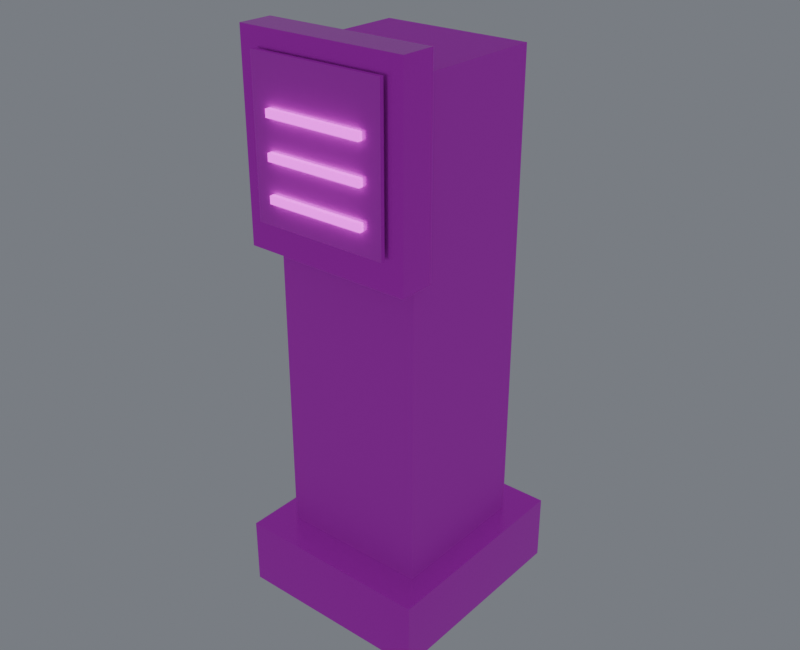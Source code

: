 # Source: access_console_a.blend  (saved by Blender 4.5.87; exported with 4.5.12 LTS)
import bpy
from mathutils import Matrix  # noqa: F401  (used for matrix-valued properties, if any)

bpy.ops.wm.read_factory_settings(use_empty=True)
scene = bpy.context.scene
scene.name = 'Component_access_console_a'

# ---- collections
col_access_console_a = bpy.data.collections.new('access_console_a_制作源'); scene.collection.children.link(col_access_console_a)
col_access_console_a_1 = bpy.data.collections.new('access_console_a_输出包'); scene.collection.children.link(col_access_console_a_1)
col_01______access_console_a = bpy.data.collections.new('01_制作组件_access_console_a'); scene.collection.children.link(col_01______access_console_a)

# ---- images (referenced by path relative to the original .blend; pixels are not part of the script)
import os
ASSET_DIR = os.environ.get("B2B_ASSET_DIR", "")  # directory of the original .blend (textures are referenced by path, not embedded)
HERE = os.path.dirname(os.path.abspath(__file__))  # packed textures are extracted next to this script under _unpacked/

def load_image(name, relpath, width, height, colorspace="sRGB"):
    """Load a texture the original file referenced (path relative to the .blend, or extracted next to this script)."""
    p = next((c for c in (os.path.join(HERE, relpath), os.path.join(ASSET_DIR, relpath)) if relpath and os.path.exists(c)), "")
    if p:
        img = bpy.data.images.load(p, check_existing=True)
        img.name = name
    else:  # same state as the original file: an image datablock whose file is absent (Cycles renders it pink)
        img = bpy.data.images.new(name, width, height)
        img.source = "FILE"
        img.filepath = "//" + (relpath or name)
    img.colorspace_settings.name = colorspace
    return img
img_10x10_512_png = load_image('设施低亮多巴胺色盘_10x10_512.png', '设施低亮多巴胺色盘_10x10_512.png', 1024, 1024, 'sRGB')

# ---- materials (node trees are filled in below, after node groups)
mat_01 = bpy.data.materials.new('01_精工金属_紫色骨架')
mat_02 = bpy.data.materials.new('02_细腻哑光_青绿大面')
mat_03 = bpy.data.materials.new('03_清漆反光_紫粉点缀')
mat_04_______ui = bpy.data.materials.new('04_柔和自发光_UI灯光')

# ---- material node trees
mat_01.use_nodes = True; mat_01.node_tree.nodes.clear()
_N = mat_01.node_tree.nodes; _L = mat_01.node_tree.links
n0 = _N.new('ShaderNodeUVMap'); n0.name = 'UV 贴图'; n0.location = (0, 0)
n0.uv_map = 'PaletteUV'
n1 = _N.new('ShaderNodeTexImage'); n1.name = '图像纹理'; n1.location = (0, 0)
n1.image = img_10x10_512_png
n1.interpolation = 'Closest'
n2 = _N.new('ShaderNodeBsdfPrincipled'); n2.name = '原理化 BSDF'; n2.location = (0, 0)
n2.inputs[1].default_value = 0.86
n2.inputs[2].default_value = 0.27
n3 = _N.new('ShaderNodeOutputMaterial'); n3.name = '材质输出'; n3.location = (0, 0)
_L.new(n0.outputs[0], n1.inputs[0])
_L.new(n1.outputs[0], n2.inputs[0])
_L.new(n2.outputs[0], n3.inputs[0])
n3.is_active_output = True
mat_02.use_nodes = True; mat_02.node_tree.nodes.clear()
_N = mat_02.node_tree.nodes; _L = mat_02.node_tree.links
n0 = _N.new('ShaderNodeUVMap'); n0.name = 'UV Map'; n0.location = (0, 0)
n0.uv_map = 'PaletteUV'
n1 = _N.new('ShaderNodeTexImage'); n1.name = 'Image Texture'; n1.location = (0, 0)
n1.image = img_10x10_512_png
n1.interpolation = 'Closest'
n2 = _N.new('ShaderNodeBsdfPrincipled'); n2.name = 'Principled BSDF'; n2.location = (0, 0)
n2.inputs[1].default_value = 0.02
n2.inputs[2].default_value = 0.7
n3 = _N.new('ShaderNodeOutputMaterial'); n3.name = 'Material Output'; n3.location = (0, 0)
_L.new(n0.outputs[0], n1.inputs[0])
_L.new(n1.outputs[0], n2.inputs[0])
_L.new(n2.outputs[0], n3.inputs[0])
n3.is_active_output = True
mat_03.use_nodes = True; mat_03.node_tree.nodes.clear()
_N = mat_03.node_tree.nodes; _L = mat_03.node_tree.links
n0 = _N.new('ShaderNodeUVMap'); n0.name = 'UV 贴图'; n0.location = (0, 0)
n0.uv_map = 'PaletteUV'
n1 = _N.new('ShaderNodeTexImage'); n1.name = '图像纹理'; n1.location = (0, 0)
n1.image = img_10x10_512_png
n1.interpolation = 'Closest'
n2 = _N.new('ShaderNodeBsdfPrincipled'); n2.name = '原理化 BSDF'; n2.location = (0, 0)
n2.inputs[1].default_value = 0.16
n2.inputs[2].default_value = 0.14
n3 = _N.new('ShaderNodeOutputMaterial'); n3.name = '材质输出'; n3.location = (0, 0)
_L.new(n0.outputs[0], n1.inputs[0])
_L.new(n1.outputs[0], n2.inputs[0])
_L.new(n2.outputs[0], n3.inputs[0])
n3.is_active_output = True
mat_04_______ui.use_nodes = True; mat_04_______ui.node_tree.nodes.clear()
_N = mat_04_______ui.node_tree.nodes; _L = mat_04_______ui.node_tree.links
n0 = _N.new('ShaderNodeUVMap'); n0.name = 'UV 贴图'; n0.location = (0, 0)
n0.uv_map = 'PaletteUV'
n1 = _N.new('ShaderNodeTexImage'); n1.name = '图像纹理'; n1.location = (0, 0)
n1.image = img_10x10_512_png
n1.interpolation = 'Closest'
n2 = _N.new('ShaderNodeBsdfPrincipled'); n2.name = '原理化 BSDF'; n2.location = (0, 0)
n2.inputs[2].default_value = 0.36
n2.inputs[28].default_value = 1.5
n3 = _N.new('ShaderNodeOutputMaterial'); n3.name = '材质输出'; n3.location = (0, 0)
_L.new(n0.outputs[0], n1.inputs[0])
_L.new(n1.outputs[0], n2.inputs[0])
_L.new(n2.outputs[0], n3.inputs[0])
_L.new(n1.outputs[0], n2.inputs[27])
n3.is_active_output = True

# ---- world
world_component_studio = bpy.data.worlds.new('Component_Studio'); scene.world = world_component_studio
world_component_studio.use_nodes = True; world_component_studio.node_tree.nodes.clear()
_N = world_component_studio.node_tree.nodes; _L = world_component_studio.node_tree.links
n0 = _N.new('ShaderNodeBackground'); n0.name = 'Background'; n0.location = (-200, 100)
n0.inputs[0].default_value = (0.3, 0.32, 0.36, 1.0)
n0.inputs[1].default_value = 0.45
n1 = _N.new('ShaderNodeOutputWorld'); n1.name = 'World Output'; n1.location = (200, 100)
_L.new(n0.outputs[0], n1.inputs[0])
n1.is_active_output = True

# ---- meshes
me_00_mesh = bpy.data.meshes.new('立式访问终端_制作_部件00_Mesh')
me_00_mesh.from_pydata([(-0.35, -0.376, 0.0), (-0.35, -0.376, 0.24), (-0.35, 0.384, 0.0), (-0.35, 0.384, 0.24), (0.35, -0.376, 0.0), (0.35, -0.376, 0.24), (0.35, 0.384, 0.0), (0.35, 0.384, 0.24)], [], [(0, 1, 3, 2), (2, 3, 7, 6), (6, 7, 5, 4), (4, 5, 1, 0), (2, 6, 4, 0), (7, 3, 1, 5)])
_uv = me_00_mesh.uv_layers.new(name='PaletteUV')
_uv.uv.foreach_set('vector', [0.926, 0.426, 0.974, 0.426, 0.974, 0.474, 0.926, 0.474, 0.926, 0.426, 0.974, 0.426, 0.974, 0.474, 0.926, 0.474, 0.926, 0.426, 0.974, 0.426, 0.974, 0.474, 0.926, 0.474, 0.926, 0.426, 0.974, 0.426, 0.974, 0.474, 0.926, 0.474, 0.926, 0.426, 0.974, 0.426, 0.974, 0.474, 0.926, 0.474, 0.926, 0.426, 0.974, 0.426, 0.974, 0.474, 0.926, 0.474])
me_00_mesh.materials.append(mat_01)
me_00_mesh.update()
me_01_mesh = bpy.data.meshes.new('立式访问终端_制作_部件01_Mesh')
me_01_mesh.from_pydata([(-0.265, -0.256, 0.19), (-0.265, -0.256, 1.91), (-0.265, 0.264, 0.19), (-0.265, 0.264, 1.91), (0.265, -0.256, 0.19), (0.265, -0.256, 1.91), (0.265, 0.264, 0.19), (0.265, 0.264, 1.91)], [], [(0, 1, 3, 2), (2, 3, 7, 6), (6, 7, 5, 4), (4, 5, 1, 0), (2, 6, 4, 0), (7, 3, 1, 5)])
_uv = me_01_mesh.uv_layers.new(name='PaletteUV')
_uv.uv.foreach_set('vector', [0.926, 0.526, 0.974, 0.526, 0.974, 0.574, 0.926, 0.574, 0.926, 0.526, 0.974, 0.526, 0.974, 0.574, 0.926, 0.574, 0.926, 0.526, 0.974, 0.526, 0.974, 0.574, 0.926, 0.574, 0.926, 0.526, 0.974, 0.526, 0.974, 0.574, 0.926, 0.574, 0.926, 0.526, 0.974, 0.526, 0.974, 0.574, 0.926, 0.574, 0.926, 0.526, 0.974, 0.526, 0.974, 0.574, 0.926, 0.574])
me_01_mesh.materials.append(mat_02)
me_01_mesh.update()
me_02_mesh = bpy.data.meshes.new('立式访问终端_制作_部件02_Mesh')
me_02_mesh.from_pydata([(-0.3, -0.346, 1.31), (-0.3, -0.346, 1.99), (-0.3, -0.226, 1.31), (-0.3, -0.226, 1.99), (0.3, -0.346, 1.31), (0.3, -0.346, 1.99), (0.3, -0.226, 1.31), (0.3, -0.226, 1.99)], [], [(0, 1, 3, 2), (2, 3, 7, 6), (6, 7, 5, 4), (4, 5, 1, 0), (2, 6, 4, 0), (7, 3, 1, 5)])
_uv = me_02_mesh.uv_layers.new(name='PaletteUV')
_uv.uv.foreach_set('vector', [0.926, 0.126, 0.974, 0.126, 0.974, 0.174, 0.926, 0.174, 0.926, 0.126, 0.974, 0.126, 0.974, 0.174, 0.926, 0.174, 0.926, 0.126, 0.974, 0.126, 0.974, 0.174, 0.926, 0.174, 0.926, 0.126, 0.974, 0.126, 0.974, 0.174, 0.926, 0.174, 0.926, 0.126, 0.974, 0.126, 0.974, 0.174, 0.926, 0.174, 0.926, 0.126, 0.974, 0.126, 0.974, 0.174, 0.926, 0.174])
me_02_mesh.materials.append(mat_01)
me_02_mesh.update()
me_03_mesh = bpy.data.meshes.new('立式访问终端_制作_部件03_Mesh')
me_03_mesh.from_pydata([(-0.24, -0.368, 1.41), (-0.24, -0.368, 1.93), (-0.24, -0.354, 1.41), (-0.24, -0.354, 1.93), (0.24, -0.368, 1.41), (0.24, -0.368, 1.93), (0.24, -0.354, 1.41), (0.24, -0.354, 1.93)], [], [(0, 1, 3, 2), (2, 3, 7, 6), (6, 7, 5, 4), (4, 5, 1, 0), (2, 6, 4, 0), (7, 3, 1, 5)])
_uv = me_03_mesh.uv_layers.new(name='PaletteUV')
_uv.uv.foreach_set('vector', [0.626, 0.326, 0.674, 0.326, 0.674, 0.374, 0.626, 0.374, 0.626, 0.326, 0.674, 0.326, 0.674, 0.374, 0.626, 0.374, 0.626, 0.326, 0.674, 0.326, 0.674, 0.374, 0.626, 0.374, 0.626, 0.326, 0.674, 0.326, 0.674, 0.374, 0.626, 0.374, 0.626, 0.326, 0.674, 0.326, 0.674, 0.374, 0.626, 0.374, 0.626, 0.326, 0.674, 0.326, 0.674, 0.374, 0.626, 0.374])
me_03_mesh.materials.append(mat_03)
me_03_mesh.update()
me_mesh = bpy.data.meshes.new('立式访问终端_制作_自发光_Mesh')
me_mesh.from_pydata([(-0.175, -0.384, 1.487), (-0.175, -0.384, 1.513), (-0.175, -0.368, 1.487), (-0.175, -0.368, 1.513), (0.175, -0.384, 1.487), (0.175, -0.384, 1.513), (0.175, -0.368, 1.487), (0.175, -0.368, 1.513)], [], [(0, 1, 3, 2), (2, 3, 7, 6), (6, 7, 5, 4), (4, 5, 1, 0), (2, 6, 4, 0), (7, 3, 1, 5)])
_uv = me_mesh.uv_layers.new(name='PaletteUV')
_uv.uv.foreach_set('vector', [0.626, 0.426, 0.674, 0.426, 0.674, 0.474, 0.626, 0.474, 0.626, 0.426, 0.674, 0.426, 0.674, 0.474, 0.626, 0.474, 0.626, 0.426, 0.674, 0.426, 0.674, 0.474, 0.626, 0.474, 0.626, 0.426, 0.674, 0.426, 0.674, 0.474, 0.626, 0.474, 0.626, 0.426, 0.674, 0.426, 0.674, 0.474, 0.626, 0.474, 0.626, 0.426, 0.674, 0.426, 0.674, 0.474, 0.626, 0.474])
me_mesh.materials.append(mat_04_______ui)
me_mesh.update()
me_mesh_001 = bpy.data.meshes.new('立式访问终端_制作_自发光_Mesh.001')
me_mesh_001.from_pydata([(-0.175, -0.384, 1.617), (-0.175, -0.384, 1.643), (-0.175, -0.368, 1.617), (-0.175, -0.368, 1.643), (0.175, -0.384, 1.617), (0.175, -0.384, 1.643), (0.175, -0.368, 1.617), (0.175, -0.368, 1.643)], [], [(0, 1, 3, 2), (2, 3, 7, 6), (6, 7, 5, 4), (4, 5, 1, 0), (2, 6, 4, 0), (7, 3, 1, 5)])
_uv = me_mesh_001.uv_layers.new(name='PaletteUV')
_uv.uv.foreach_set('vector', [0.626, 0.426, 0.674, 0.426, 0.674, 0.474, 0.626, 0.474, 0.626, 0.426, 0.674, 0.426, 0.674, 0.474, 0.626, 0.474, 0.626, 0.426, 0.674, 0.426, 0.674, 0.474, 0.626, 0.474, 0.626, 0.426, 0.674, 0.426, 0.674, 0.474, 0.626, 0.474, 0.626, 0.426, 0.674, 0.426, 0.674, 0.474, 0.626, 0.474, 0.626, 0.426, 0.674, 0.426, 0.674, 0.474, 0.626, 0.474])
me_mesh_001.materials.append(mat_04_______ui)
me_mesh_001.update()
me_mesh_002 = bpy.data.meshes.new('立式访问终端_制作_自发光_Mesh.002')
me_mesh_002.from_pydata([(-0.175, -0.384, 1.747), (-0.175, -0.384, 1.773), (-0.175, -0.368, 1.747), (-0.175, -0.368, 1.773), (0.175, -0.384, 1.747), (0.175, -0.384, 1.773), (0.175, -0.368, 1.747), (0.175, -0.368, 1.773)], [], [(0, 1, 3, 2), (2, 3, 7, 6), (6, 7, 5, 4), (4, 5, 1, 0), (2, 6, 4, 0), (7, 3, 1, 5)])
_uv = me_mesh_002.uv_layers.new(name='PaletteUV')
_uv.uv.foreach_set('vector', [0.626, 0.426, 0.674, 0.426, 0.674, 0.474, 0.626, 0.474, 0.626, 0.426, 0.674, 0.426, 0.674, 0.474, 0.626, 0.474, 0.626, 0.426, 0.674, 0.426, 0.674, 0.474, 0.626, 0.474, 0.626, 0.426, 0.674, 0.426, 0.674, 0.474, 0.626, 0.474, 0.626, 0.426, 0.674, 0.426, 0.674, 0.474, 0.626, 0.474, 0.626, 0.426, 0.674, 0.426, 0.674, 0.474, 0.626, 0.474])
me_mesh_002.materials.append(mat_04_______ui)
me_mesh_002.update()
me_00_mesh_1 = bpy.data.meshes.new('立式访问终端_输出_部件00_Mesh')
me_00_mesh_1.from_pydata([(-0.35, -0.376, 0.0), (-0.35, -0.376, 0.24), (-0.35, 0.384, 0.0), (-0.35, 0.384, 0.24), (0.35, -0.376, 0.0), (0.35, -0.376, 0.24), (0.35, 0.384, 0.0), (0.35, 0.384, 0.24)], [], [(0, 1, 3, 2), (2, 3, 7, 6), (6, 7, 5, 4), (4, 5, 1, 0), (2, 6, 4, 0), (7, 3, 1, 5)])
_uv = me_00_mesh_1.uv_layers.new(name='PaletteUV')
_uv.uv.foreach_set('vector', [0.926, 0.426, 0.974, 0.426, 0.974, 0.474, 0.926, 0.474, 0.926, 0.426, 0.974, 0.426, 0.974, 0.474, 0.926, 0.474, 0.926, 0.426, 0.974, 0.426, 0.974, 0.474, 0.926, 0.474, 0.926, 0.426, 0.974, 0.426, 0.974, 0.474, 0.926, 0.474, 0.926, 0.426, 0.974, 0.426, 0.974, 0.474, 0.926, 0.474, 0.926, 0.426, 0.974, 0.426, 0.974, 0.474, 0.926, 0.474])
me_00_mesh_1.materials.append(mat_01)
me_00_mesh_1.update()
me_01_mesh_1 = bpy.data.meshes.new('立式访问终端_输出_部件01_Mesh')
me_01_mesh_1.from_pydata([(-0.265, -0.256, 0.19), (-0.265, -0.256, 1.91), (-0.265, 0.264, 0.19), (-0.265, 0.264, 1.91), (0.265, -0.256, 0.19), (0.265, -0.256, 1.91), (0.265, 0.264, 0.19), (0.265, 0.264, 1.91)], [], [(0, 1, 3, 2), (2, 3, 7, 6), (6, 7, 5, 4), (4, 5, 1, 0), (2, 6, 4, 0), (7, 3, 1, 5)])
_uv = me_01_mesh_1.uv_layers.new(name='PaletteUV')
_uv.uv.foreach_set('vector', [0.926, 0.526, 0.974, 0.526, 0.974, 0.574, 0.926, 0.574, 0.926, 0.526, 0.974, 0.526, 0.974, 0.574, 0.926, 0.574, 0.926, 0.526, 0.974, 0.526, 0.974, 0.574, 0.926, 0.574, 0.926, 0.526, 0.974, 0.526, 0.974, 0.574, 0.926, 0.574, 0.926, 0.526, 0.974, 0.526, 0.974, 0.574, 0.926, 0.574, 0.926, 0.526, 0.974, 0.526, 0.974, 0.574, 0.926, 0.574])
me_01_mesh_1.materials.append(mat_02)
me_01_mesh_1.update()
me_02_mesh_1 = bpy.data.meshes.new('立式访问终端_输出_部件02_Mesh')
me_02_mesh_1.from_pydata([(-0.3, -0.346, 1.31), (-0.3, -0.346, 1.99), (-0.3, -0.226, 1.31), (-0.3, -0.226, 1.99), (0.3, -0.346, 1.31), (0.3, -0.346, 1.99), (0.3, -0.226, 1.31), (0.3, -0.226, 1.99)], [], [(0, 1, 3, 2), (2, 3, 7, 6), (6, 7, 5, 4), (4, 5, 1, 0), (2, 6, 4, 0), (7, 3, 1, 5)])
_uv = me_02_mesh_1.uv_layers.new(name='PaletteUV')
_uv.uv.foreach_set('vector', [0.926, 0.126, 0.974, 0.126, 0.974, 0.174, 0.926, 0.174, 0.926, 0.126, 0.974, 0.126, 0.974, 0.174, 0.926, 0.174, 0.926, 0.126, 0.974, 0.126, 0.974, 0.174, 0.926, 0.174, 0.926, 0.126, 0.974, 0.126, 0.974, 0.174, 0.926, 0.174, 0.926, 0.126, 0.974, 0.126, 0.974, 0.174, 0.926, 0.174, 0.926, 0.126, 0.974, 0.126, 0.974, 0.174, 0.926, 0.174])
me_02_mesh_1.materials.append(mat_01)
me_02_mesh_1.update()
me_03_mesh_1 = bpy.data.meshes.new('立式访问终端_输出_部件03_Mesh')
me_03_mesh_1.from_pydata([(-0.24, -0.368, 1.41), (-0.24, -0.368, 1.93), (-0.24, -0.354, 1.41), (-0.24, -0.354, 1.93), (0.24, -0.368, 1.41), (0.24, -0.368, 1.93), (0.24, -0.354, 1.41), (0.24, -0.354, 1.93)], [], [(0, 1, 3, 2), (2, 3, 7, 6), (6, 7, 5, 4), (4, 5, 1, 0), (2, 6, 4, 0), (7, 3, 1, 5)])
_uv = me_03_mesh_1.uv_layers.new(name='PaletteUV')
_uv.uv.foreach_set('vector', [0.626, 0.326, 0.674, 0.326, 0.674, 0.374, 0.626, 0.374, 0.626, 0.326, 0.674, 0.326, 0.674, 0.374, 0.626, 0.374, 0.626, 0.326, 0.674, 0.326, 0.674, 0.374, 0.626, 0.374, 0.626, 0.326, 0.674, 0.326, 0.674, 0.374, 0.626, 0.374, 0.626, 0.326, 0.674, 0.326, 0.674, 0.374, 0.626, 0.374, 0.626, 0.326, 0.674, 0.326, 0.674, 0.374, 0.626, 0.374])
me_03_mesh_1.materials.append(mat_03)
me_03_mesh_1.update()
me_mesh_1 = bpy.data.meshes.new('立式访问终端_输出_自发光_Mesh')
me_mesh_1.from_pydata([(-0.175, -0.384, 1.487), (-0.175, -0.384, 1.513), (-0.175, -0.368, 1.487), (-0.175, -0.368, 1.513), (0.175, -0.384, 1.487), (0.175, -0.384, 1.513), (0.175, -0.368, 1.487), (0.175, -0.368, 1.513)], [], [(0, 1, 3, 2), (2, 3, 7, 6), (6, 7, 5, 4), (4, 5, 1, 0), (2, 6, 4, 0), (7, 3, 1, 5)])
_uv = me_mesh_1.uv_layers.new(name='PaletteUV')
_uv.uv.foreach_set('vector', [0.626, 0.426, 0.674, 0.426, 0.674, 0.474, 0.626, 0.474, 0.626, 0.426, 0.674, 0.426, 0.674, 0.474, 0.626, 0.474, 0.626, 0.426, 0.674, 0.426, 0.674, 0.474, 0.626, 0.474, 0.626, 0.426, 0.674, 0.426, 0.674, 0.474, 0.626, 0.474, 0.626, 0.426, 0.674, 0.426, 0.674, 0.474, 0.626, 0.474, 0.626, 0.426, 0.674, 0.426, 0.674, 0.474, 0.626, 0.474])
me_mesh_1.materials.append(mat_04_______ui)
me_mesh_1.update()
me_mesh_001_1 = bpy.data.meshes.new('立式访问终端_输出_自发光_Mesh.001')
me_mesh_001_1.from_pydata([(-0.175, -0.384, 1.617), (-0.175, -0.384, 1.643), (-0.175, -0.368, 1.617), (-0.175, -0.368, 1.643), (0.175, -0.384, 1.617), (0.175, -0.384, 1.643), (0.175, -0.368, 1.617), (0.175, -0.368, 1.643)], [], [(0, 1, 3, 2), (2, 3, 7, 6), (6, 7, 5, 4), (4, 5, 1, 0), (2, 6, 4, 0), (7, 3, 1, 5)])
_uv = me_mesh_001_1.uv_layers.new(name='PaletteUV')
_uv.uv.foreach_set('vector', [0.626, 0.426, 0.674, 0.426, 0.674, 0.474, 0.626, 0.474, 0.626, 0.426, 0.674, 0.426, 0.674, 0.474, 0.626, 0.474, 0.626, 0.426, 0.674, 0.426, 0.674, 0.474, 0.626, 0.474, 0.626, 0.426, 0.674, 0.426, 0.674, 0.474, 0.626, 0.474, 0.626, 0.426, 0.674, 0.426, 0.674, 0.474, 0.626, 0.474, 0.626, 0.426, 0.674, 0.426, 0.674, 0.474, 0.626, 0.474])
me_mesh_001_1.materials.append(mat_04_______ui)
me_mesh_001_1.update()
me_mesh_002_1 = bpy.data.meshes.new('立式访问终端_输出_自发光_Mesh.002')
me_mesh_002_1.from_pydata([(-0.175, -0.384, 1.747), (-0.175, -0.384, 1.773), (-0.175, -0.368, 1.747), (-0.175, -0.368, 1.773), (0.175, -0.384, 1.747), (0.175, -0.384, 1.773), (0.175, -0.368, 1.747), (0.175, -0.368, 1.773)], [], [(0, 1, 3, 2), (2, 3, 7, 6), (6, 7, 5, 4), (4, 5, 1, 0), (2, 6, 4, 0), (7, 3, 1, 5)])
_uv = me_mesh_002_1.uv_layers.new(name='PaletteUV')
_uv.uv.foreach_set('vector', [0.626, 0.426, 0.674, 0.426, 0.674, 0.474, 0.626, 0.474, 0.626, 0.426, 0.674, 0.426, 0.674, 0.474, 0.626, 0.474, 0.626, 0.426, 0.674, 0.426, 0.674, 0.474, 0.626, 0.474, 0.626, 0.426, 0.674, 0.426, 0.674, 0.474, 0.626, 0.474, 0.626, 0.426, 0.674, 0.426, 0.674, 0.474, 0.626, 0.474, 0.626, 0.426, 0.674, 0.426, 0.674, 0.474, 0.626, 0.474])
me_mesh_002_1.materials.append(mat_04_______ui)
me_mesh_002_1.update()

# ---- objects
ob_root_access_console_a = bpy.data.objects.new('ROOT_access_console_a_制作源', None)
ob_access_console_a______00 = bpy.data.objects.new('access_console_a_制作_部件00', me_00_mesh)
ob_access_console_a______01 = bpy.data.objects.new('access_console_a_制作_部件01', me_01_mesh)
ob_access_console_a______02 = bpy.data.objects.new('access_console_a_制作_部件02', me_02_mesh)
ob_access_console_a______03 = bpy.data.objects.new('access_console_a_制作_部件03', me_03_mesh)
ob_access_console_a = bpy.data.objects.new('access_console_a_制作_自发光', me_mesh)
ob_access_console_a________001 = bpy.data.objects.new('access_console_a_制作_自发光.001', me_mesh_001)
ob_access_console_a________002 = bpy.data.objects.new('access_console_a_制作_自发光.002', me_mesh_002)
ob_root_access_console_a_1 = bpy.data.objects.new('ROOT_access_console_a_组件', None)
ob_access_console_a______00_1 = bpy.data.objects.new('access_console_a_输出_部件00', me_00_mesh_1)
ob_access_console_a______01_1 = bpy.data.objects.new('access_console_a_输出_部件01', me_01_mesh_1)
ob_access_console_a______02_1 = bpy.data.objects.new('access_console_a_输出_部件02', me_02_mesh_1)
ob_access_console_a______03_1 = bpy.data.objects.new('access_console_a_输出_部件03', me_03_mesh_1)
ob_access_console_a_1 = bpy.data.objects.new('access_console_a_输出_自发光', me_mesh_1)
ob_access_console_a________001_1 = bpy.data.objects.new('access_console_a_输出_自发光.001', me_mesh_001_1)
ob_access_console_a________002_1 = bpy.data.objects.new('access_console_a_输出_自发光.002', me_mesh_002_1)

# ---- transforms, parenting, visibility, modifiers, constraints
ob_root_access_console_a.location = (0.0, 0.0, 0.0)
ob_access_console_a______00.parent = ob_root_access_console_a
ob_access_console_a______00.location = (0.0, 0.0, 0.0)
ob_access_console_a______01.parent = ob_root_access_console_a
ob_access_console_a______01.location = (0.0, 0.0, 0.0)
ob_access_console_a______02.parent = ob_root_access_console_a
ob_access_console_a______02.location = (0.0, 0.0, 0.0)
ob_access_console_a______03.parent = ob_root_access_console_a
ob_access_console_a______03.location = (0.0, 0.0, 0.0)
ob_access_console_a.parent = ob_root_access_console_a
ob_access_console_a.location = (0.0, 0.0, 0.0)
ob_access_console_a________001.parent = ob_root_access_console_a
ob_access_console_a________001.location = (0.0, 0.0, 0.0)
ob_access_console_a________002.parent = ob_root_access_console_a
ob_access_console_a________002.location = (0.0, 0.0, 0.0)
ob_root_access_console_a_1.location = (0.0, 0.0, 0.0)
ob_access_console_a______00_1.parent = ob_root_access_console_a_1
ob_access_console_a______00_1.location = (0.0, 0.0, 0.0)
ob_access_console_a______01_1.parent = ob_root_access_console_a_1
ob_access_console_a______01_1.location = (0.0, 0.0, 0.0)
ob_access_console_a______02_1.parent = ob_root_access_console_a_1
ob_access_console_a______02_1.location = (0.0, 0.0, 0.0)
ob_access_console_a______03_1.parent = ob_root_access_console_a_1
ob_access_console_a______03_1.location = (0.0, 0.0, 0.0)
ob_access_console_a_1.parent = ob_root_access_console_a_1
ob_access_console_a_1.location = (0.0, 0.0, 0.0)
ob_access_console_a________001_1.parent = ob_root_access_console_a_1
ob_access_console_a________001_1.location = (0.0, 0.0, 0.0)
ob_access_console_a________002_1.parent = ob_root_access_console_a_1
ob_access_console_a________002_1.location = (0.0, 0.0, 0.0)

# ---- collection membership
col_access_console_a.objects.link(ob_root_access_console_a)
col_access_console_a.objects.link(ob_access_console_a______00)
col_access_console_a.objects.link(ob_access_console_a______01)
col_access_console_a.objects.link(ob_access_console_a______02)
col_access_console_a.objects.link(ob_access_console_a______03)
col_access_console_a.objects.link(ob_access_console_a)
col_access_console_a.objects.link(ob_access_console_a________001)
col_access_console_a.objects.link(ob_access_console_a________002)
col_access_console_a_1.objects.link(ob_root_access_console_a_1)
col_access_console_a_1.objects.link(ob_access_console_a______00_1)
col_access_console_a_1.objects.link(ob_access_console_a______01_1)
col_access_console_a_1.objects.link(ob_access_console_a______02_1)
col_access_console_a_1.objects.link(ob_access_console_a______03_1)
col_access_console_a_1.objects.link(ob_access_console_a_1)
col_access_console_a_1.objects.link(ob_access_console_a________001_1)
col_access_console_a_1.objects.link(ob_access_console_a________002_1)
def _layer_coll(name, lc=None):
    lc = lc or bpy.context.view_layer.layer_collection
    for c in lc.children:
        if c.name == name: return c
        r = _layer_coll(name, c)
        if r: return r
_layer_coll('access_console_a_制作源').exclude = True

# ---- scene / render settings (as saved in the file)
scene.frame_start = 1; scene.frame_end = 250; scene.frame_set(1)
scene.render.engine = 'CYCLES'
scene.render.image_settings.exr_codec = 'NONE'
scene.render.resolution_x = 800
scene.render.resolution_y = 650
scene.render.simplify_subdivision_render = 0
scene.render.simplify_child_particles_render = 0.0
scene.cycles.use_denoising = False
scene.cycles.samples = 8
scene.eevee.use_volume_custom_range = False
scene.eevee.use_fast_gi = False
scene.eevee.use_shadows = False
scene.view_settings.exposure = 0.5
scene.view_settings.white_balance_temperature = 0.0
scene.view_settings.white_balance_tint = 0.0
scene.view_settings.white_balance_whitepoint = (2.97, 0.5193, -0.0414)
bpy.context.view_layer.update()

# ---- added for rendering (the .blend has no active camera): camera
cam_auto = bpy.data.cameras.new('AutoCamera')
cam_auto.lens = 50.0
cam_auto.sensor_width = 36.0
cam_auto.clip_end = 1000.0
ob_auto_camera = bpy.data.objects.new('AutoCamera', cam_auto)
scene.collection.objects.link(ob_auto_camera)
ob_auto_camera.location = (2.07711, -2.49253, 2.65669)
ob_auto_camera.rotation_euler = (1.09748, -7.21219e-08, 0.694738)
scene.camera = ob_auto_camera
bpy.context.view_layer.update()
